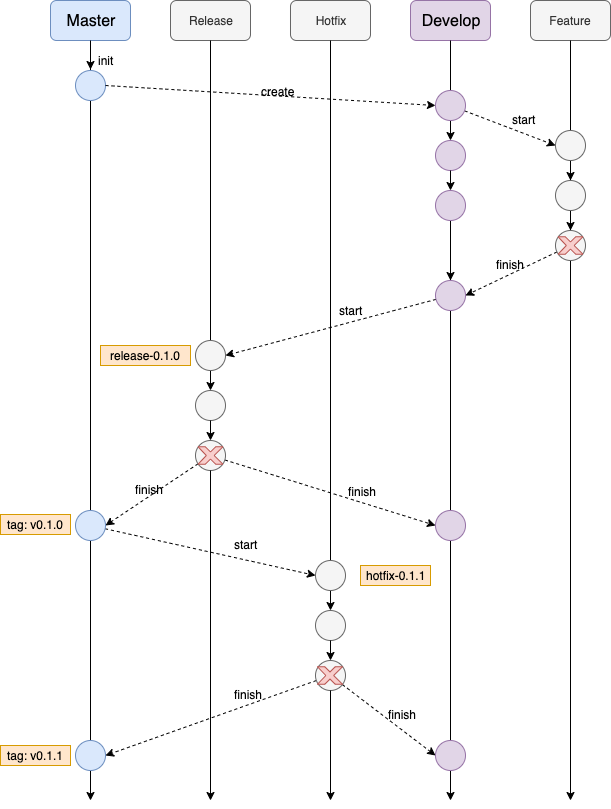

The diagram above was exported from draw.io. Its source (the exported page's mxGraphModel, read from the mxfile embedded in the PNG):
<mxGraphModel dx="1106" dy="822" grid="1" gridSize="10" guides="1" tooltips="1" connect="1" arrows="1" fold="1" page="1" pageScale="1" pageWidth="827" pageHeight="1169" math="0" shadow="0">
  <root>
    <mxCell id="0" />
    <mxCell id="1" parent="0" />
    <mxCell id="g9OpQr1MT95ttlZLR7kh-4" value="" style="endArrow=none;html=1;startArrow=classic;startFill=1;entryX=0.5;entryY=1;entryDx=0;entryDy=0;" edge="1" parent="1" target="g9OpQr1MT95ttlZLR7kh-3">
      <mxGeometry width="50" height="50" relative="1" as="geometry">
        <mxPoint x="560" y="840" as="sourcePoint" />
        <mxPoint x="560" y="210" as="targetPoint" />
      </mxGeometry>
    </mxCell>
    <mxCell id="O3sJvgVC6-gQDkCw3m74-36" style="edgeStyle=none;rounded=0;orthogonalLoop=1;jettySize=auto;html=1;entryX=0;entryY=0.95;entryDx=0;entryDy=0;entryPerimeter=0;dashed=1;startArrow=none;startFill=0;" parent="1" source="O3sJvgVC6-gQDkCw3m74-4" target="O3sJvgVC6-gQDkCw3m74-16" edge="1">
      <mxGeometry relative="1" as="geometry" />
    </mxCell>
    <mxCell id="O3sJvgVC6-gQDkCw3m74-4" value="Master" style="rounded=1;whiteSpace=wrap;html=1;fillColor=#dae8fc;strokeColor=#6c8ebf;fontSize=16;" parent="1" vertex="1">
      <mxGeometry x="160" y="40" width="80" height="40" as="geometry" />
    </mxCell>
    <mxCell id="O3sJvgVC6-gQDkCw3m74-6" value="" style="endArrow=none;html=1;startArrow=classic;startFill=1;" parent="1" edge="1">
      <mxGeometry width="50" height="50" relative="1" as="geometry">
        <mxPoint x="200" y="840" as="sourcePoint" />
        <mxPoint x="200" y="80" as="targetPoint" />
      </mxGeometry>
    </mxCell>
    <mxCell id="O3sJvgVC6-gQDkCw3m74-7" value="Release" style="rounded=1;whiteSpace=wrap;html=1;fillColor=#f5f5f5;strokeColor=#666666;fontColor=#333333;fontSize=12;" parent="1" vertex="1">
      <mxGeometry x="280" y="40" width="80" height="40" as="geometry" />
    </mxCell>
    <mxCell id="O3sJvgVC6-gQDkCw3m74-8" value="" style="endArrow=none;html=1;startArrow=classic;startFill=1;" parent="1" source="O3sJvgVC6-gQDkCw3m74-38" edge="1">
      <mxGeometry width="50" height="50" relative="1" as="geometry">
        <mxPoint x="320" y="760" as="sourcePoint" />
        <mxPoint x="320" y="80" as="targetPoint" />
      </mxGeometry>
    </mxCell>
    <mxCell id="O3sJvgVC6-gQDkCw3m74-9" value="Hotfix" style="rounded=1;whiteSpace=wrap;html=1;fillColor=#f5f5f5;strokeColor=#666666;fontColor=#333333;fontSize=12;" parent="1" vertex="1">
      <mxGeometry x="400" y="40" width="80" height="40" as="geometry" />
    </mxCell>
    <mxCell id="O3sJvgVC6-gQDkCw3m74-10" value="" style="endArrow=none;html=1;startArrow=classic;startFill=1;" parent="1" source="O3sJvgVC6-gQDkCw3m74-55" edge="1">
      <mxGeometry width="50" height="50" relative="1" as="geometry">
        <mxPoint x="440" y="760" as="sourcePoint" />
        <mxPoint x="440" y="80" as="targetPoint" />
      </mxGeometry>
    </mxCell>
    <mxCell id="O3sJvgVC6-gQDkCw3m74-11" value="Develop" style="rounded=1;whiteSpace=wrap;html=1;fillColor=#e1d5e7;strokeColor=#9673a6;fontSize=16;" parent="1" vertex="1">
      <mxGeometry x="520" y="40" width="80" height="40" as="geometry" />
    </mxCell>
    <mxCell id="O3sJvgVC6-gQDkCw3m74-13" value="Feature" style="rounded=1;whiteSpace=wrap;html=1;fillColor=#f5f5f5;strokeColor=#666666;fontColor=#333333;fontSize=12;" parent="1" vertex="1">
      <mxGeometry x="640" y="40" width="80" height="40" as="geometry" />
    </mxCell>
    <mxCell id="O3sJvgVC6-gQDkCw3m74-14" value="" style="endArrow=none;html=1;startArrow=classic;startFill=1;" parent="1" edge="1">
      <mxGeometry width="50" height="50" relative="1" as="geometry">
        <mxPoint x="680" y="840" as="sourcePoint" />
        <mxPoint x="680" y="80" as="targetPoint" />
      </mxGeometry>
    </mxCell>
    <mxCell id="O3sJvgVC6-gQDkCw3m74-15" value="" style="ellipse;whiteSpace=wrap;html=1;fillColor=#dae8fc;strokeColor=#6c8ebf;" parent="1" vertex="1">
      <mxGeometry x="185" y="110" width="30" height="30" as="geometry" />
    </mxCell>
    <mxCell id="O3sJvgVC6-gQDkCw3m74-16" value="init" style="text;html=1;align=center;verticalAlign=middle;resizable=0;points=[];;autosize=1;" parent="1" vertex="1">
      <mxGeometry x="200" y="90" width="30" height="20" as="geometry" />
    </mxCell>
    <mxCell id="O3sJvgVC6-gQDkCw3m74-20" value="" style="endArrow=classic;html=1;entryX=0;entryY=0.5;entryDx=0;entryDy=0;dashed=1;" parent="1" target="O3sJvgVC6-gQDkCw3m74-17" edge="1">
      <mxGeometry width="50" height="50" relative="1" as="geometry">
        <mxPoint x="215" y="125" as="sourcePoint" />
        <mxPoint x="265" y="75" as="targetPoint" />
      </mxGeometry>
    </mxCell>
    <mxCell id="O3sJvgVC6-gQDkCw3m74-21" value="" style="endArrow=none;html=1;startArrow=classic;startFill=1;entryX=0.5;entryY=1;entryDx=0;entryDy=0;" parent="1" target="O3sJvgVC6-gQDkCw3m74-11" edge="1" source="g9OpQr1MT95ttlZLR7kh-1">
      <mxGeometry width="50" height="50" relative="1" as="geometry">
        <mxPoint x="560" y="840" as="sourcePoint" />
        <mxPoint x="560" y="80" as="targetPoint" />
      </mxGeometry>
    </mxCell>
    <mxCell id="O3sJvgVC6-gQDkCw3m74-22" value="create" style="text;html=1;align=center;verticalAlign=middle;resizable=0;points=[];;autosize=1;" parent="1" vertex="1">
      <mxGeometry x="362" y="121" width="50" height="20" as="geometry" />
    </mxCell>
    <mxCell id="O3sJvgVC6-gQDkCw3m74-27" style="edgeStyle=none;rounded=0;orthogonalLoop=1;jettySize=auto;html=1;dashed=1;startArrow=none;startFill=0;" parent="1" source="O3sJvgVC6-gQDkCw3m74-23" target="O3sJvgVC6-gQDkCw3m74-26" edge="1">
      <mxGeometry relative="1" as="geometry" />
    </mxCell>
    <mxCell id="O3sJvgVC6-gQDkCw3m74-23" value="" style="ellipse;whiteSpace=wrap;html=1;fillColor=#f5f5f5;strokeColor=#666666;fontColor=#333333;" parent="1" vertex="1">
      <mxGeometry x="665" y="170" width="30" height="30" as="geometry" />
    </mxCell>
    <mxCell id="O3sJvgVC6-gQDkCw3m74-24" style="rounded=0;orthogonalLoop=1;jettySize=auto;html=1;entryX=0;entryY=0.5;entryDx=0;entryDy=0;dashed=1;startArrow=none;startFill=0;" parent="1" source="O3sJvgVC6-gQDkCw3m74-17" target="O3sJvgVC6-gQDkCw3m74-23" edge="1">
      <mxGeometry relative="1" as="geometry" />
    </mxCell>
    <mxCell id="O3sJvgVC6-gQDkCw3m74-17" value="" style="ellipse;whiteSpace=wrap;html=1;fillColor=#e1d5e7;strokeColor=#9673a6;" parent="1" vertex="1">
      <mxGeometry x="545" y="130" width="30" height="30" as="geometry" />
    </mxCell>
    <mxCell id="O3sJvgVC6-gQDkCw3m74-25" value="start" style="text;html=1;align=center;verticalAlign=middle;resizable=0;points=[];;autosize=1;" parent="1" vertex="1">
      <mxGeometry x="613" y="149" width="40" height="20" as="geometry" />
    </mxCell>
    <mxCell id="O3sJvgVC6-gQDkCw3m74-29" style="edgeStyle=none;rounded=0;orthogonalLoop=1;jettySize=auto;html=1;dashed=1;startArrow=none;startFill=0;" parent="1" source="O3sJvgVC6-gQDkCw3m74-26" target="O3sJvgVC6-gQDkCw3m74-28" edge="1">
      <mxGeometry relative="1" as="geometry" />
    </mxCell>
    <mxCell id="O3sJvgVC6-gQDkCw3m74-26" value="" style="ellipse;whiteSpace=wrap;html=1;fillColor=#f5f5f5;strokeColor=#666666;fontColor=#333333;" parent="1" vertex="1">
      <mxGeometry x="665" y="220" width="30" height="30" as="geometry" />
    </mxCell>
    <mxCell id="O3sJvgVC6-gQDkCw3m74-31" style="edgeStyle=none;rounded=0;orthogonalLoop=1;jettySize=auto;html=1;entryX=1;entryY=0.5;entryDx=0;entryDy=0;dashed=1;startArrow=none;startFill=0;" parent="1" source="O3sJvgVC6-gQDkCw3m74-28" target="O3sJvgVC6-gQDkCw3m74-30" edge="1">
      <mxGeometry relative="1" as="geometry" />
    </mxCell>
    <mxCell id="O3sJvgVC6-gQDkCw3m74-28" value="" style="ellipse;whiteSpace=wrap;html=1;fillColor=#f5f5f5;strokeColor=#666666;fontColor=#333333;" parent="1" vertex="1">
      <mxGeometry x="665" y="270" width="30" height="30" as="geometry" />
    </mxCell>
    <mxCell id="O3sJvgVC6-gQDkCw3m74-35" style="edgeStyle=none;rounded=0;orthogonalLoop=1;jettySize=auto;html=1;entryX=1;entryY=0.5;entryDx=0;entryDy=0;dashed=1;startArrow=none;startFill=0;" parent="1" source="O3sJvgVC6-gQDkCw3m74-30" target="O3sJvgVC6-gQDkCw3m74-34" edge="1">
      <mxGeometry relative="1" as="geometry" />
    </mxCell>
    <mxCell id="O3sJvgVC6-gQDkCw3m74-32" value="" style="verticalLabelPosition=bottom;verticalAlign=top;html=1;shape=mxgraph.basic.x;fillColor=#f8cecc;strokeColor=#b85450;" parent="1" vertex="1">
      <mxGeometry x="667.5" y="276.25" width="25" height="17.5" as="geometry" />
    </mxCell>
    <mxCell id="O3sJvgVC6-gQDkCw3m74-33" value="finish" style="text;html=1;align=center;verticalAlign=middle;resizable=0;points=[];;autosize=1;" parent="1" vertex="1">
      <mxGeometry x="600" y="293.75" width="40" height="20" as="geometry" />
    </mxCell>
    <mxCell id="O3sJvgVC6-gQDkCw3m74-34" value="" style="ellipse;whiteSpace=wrap;html=1;fillColor=#f5f5f5;strokeColor=#666666;fontColor=#333333;" parent="1" vertex="1">
      <mxGeometry x="305" y="380" width="30" height="30" as="geometry" />
    </mxCell>
    <mxCell id="O3sJvgVC6-gQDkCw3m74-37" value="start" style="text;html=1;align=center;verticalAlign=middle;resizable=0;points=[];;autosize=1;" parent="1" vertex="1">
      <mxGeometry x="440" y="340" width="40" height="20" as="geometry" />
    </mxCell>
    <mxCell id="O3sJvgVC6-gQDkCw3m74-38" value="" style="ellipse;whiteSpace=wrap;html=1;fillColor=#f5f5f5;strokeColor=#666666;fontColor=#333333;" parent="1" vertex="1">
      <mxGeometry x="305" y="430" width="30" height="30" as="geometry" />
    </mxCell>
    <mxCell id="O3sJvgVC6-gQDkCw3m74-39" value="" style="endArrow=none;html=1;startArrow=classic;startFill=1;" parent="1" source="O3sJvgVC6-gQDkCw3m74-40" target="O3sJvgVC6-gQDkCw3m74-38" edge="1">
      <mxGeometry width="50" height="50" relative="1" as="geometry">
        <mxPoint x="320" y="760" as="sourcePoint" />
        <mxPoint x="320" y="80" as="targetPoint" />
      </mxGeometry>
    </mxCell>
    <mxCell id="O3sJvgVC6-gQDkCw3m74-46" style="edgeStyle=none;rounded=0;orthogonalLoop=1;jettySize=auto;html=1;entryX=1;entryY=0.5;entryDx=0;entryDy=0;dashed=1;startArrow=none;startFill=0;" parent="1" source="O3sJvgVC6-gQDkCw3m74-40" target="O3sJvgVC6-gQDkCw3m74-43" edge="1">
      <mxGeometry relative="1" as="geometry" />
    </mxCell>
    <mxCell id="O3sJvgVC6-gQDkCw3m74-47" style="edgeStyle=none;rounded=0;orthogonalLoop=1;jettySize=auto;html=1;entryX=0;entryY=0.5;entryDx=0;entryDy=0;dashed=1;startArrow=none;startFill=0;" parent="1" source="O3sJvgVC6-gQDkCw3m74-40" target="O3sJvgVC6-gQDkCw3m74-44" edge="1">
      <mxGeometry relative="1" as="geometry" />
    </mxCell>
    <mxCell id="O3sJvgVC6-gQDkCw3m74-40" value="" style="ellipse;whiteSpace=wrap;html=1;fillColor=#f5f5f5;strokeColor=#666666;fontColor=#333333;" parent="1" vertex="1">
      <mxGeometry x="305" y="480" width="30" height="30" as="geometry" />
    </mxCell>
    <mxCell id="O3sJvgVC6-gQDkCw3m74-41" value="" style="endArrow=none;html=1;startArrow=classic;startFill=1;" parent="1" target="O3sJvgVC6-gQDkCw3m74-40" edge="1">
      <mxGeometry width="50" height="50" relative="1" as="geometry">
        <mxPoint x="320" y="840" as="sourcePoint" />
        <mxPoint x="320" y="460" as="targetPoint" />
      </mxGeometry>
    </mxCell>
    <mxCell id="O3sJvgVC6-gQDkCw3m74-42" value="release-0.1.0" style="text;html=1;align=center;verticalAlign=middle;resizable=0;points=[];;autosize=1;fillColor=#ffe6cc;strokeColor=#d79b00;" parent="1" vertex="1">
      <mxGeometry x="210" y="385" width="90" height="20" as="geometry" />
    </mxCell>
    <mxCell id="O3sJvgVC6-gQDkCw3m74-53" style="edgeStyle=none;rounded=0;orthogonalLoop=1;jettySize=auto;html=1;entryX=0;entryY=0.5;entryDx=0;entryDy=0;dashed=1;startArrow=none;startFill=0;" parent="1" source="O3sJvgVC6-gQDkCw3m74-43" target="O3sJvgVC6-gQDkCw3m74-51" edge="1">
      <mxGeometry relative="1" as="geometry" />
    </mxCell>
    <mxCell id="O3sJvgVC6-gQDkCw3m74-43" value="" style="ellipse;whiteSpace=wrap;html=1;fillColor=#dae8fc;strokeColor=#6c8ebf;" parent="1" vertex="1">
      <mxGeometry x="185" y="550" width="30" height="30" as="geometry" />
    </mxCell>
    <mxCell id="O3sJvgVC6-gQDkCw3m74-44" value="" style="ellipse;whiteSpace=wrap;html=1;fillColor=#e1d5e7;strokeColor=#9673a6;" parent="1" vertex="1">
      <mxGeometry x="545" y="550" width="30" height="30" as="geometry" />
    </mxCell>
    <mxCell id="O3sJvgVC6-gQDkCw3m74-48" value="finish" style="text;html=1;align=center;verticalAlign=middle;resizable=0;points=[];;autosize=1;" parent="1" vertex="1">
      <mxGeometry x="239" y="519" width="40" height="20" as="geometry" />
    </mxCell>
    <mxCell id="O3sJvgVC6-gQDkCw3m74-49" value="finish" style="text;html=1;align=center;verticalAlign=middle;resizable=0;points=[];;autosize=1;" parent="1" vertex="1">
      <mxGeometry x="452" y="521" width="40" height="20" as="geometry" />
    </mxCell>
    <mxCell id="O3sJvgVC6-gQDkCw3m74-50" value="" style="verticalLabelPosition=bottom;verticalAlign=top;html=1;shape=mxgraph.basic.x;fillColor=#f8cecc;strokeColor=#b85450;" parent="1" vertex="1">
      <mxGeometry x="307.5" y="486.25" width="25" height="17.5" as="geometry" />
    </mxCell>
    <mxCell id="O3sJvgVC6-gQDkCw3m74-51" value="" style="ellipse;whiteSpace=wrap;html=1;fillColor=#f5f5f5;strokeColor=#666666;fontColor=#333333;" parent="1" vertex="1">
      <mxGeometry x="425" y="600" width="30" height="30" as="geometry" />
    </mxCell>
    <mxCell id="O3sJvgVC6-gQDkCw3m74-54" value="start" style="text;html=1;align=center;verticalAlign=middle;resizable=0;points=[];;autosize=1;" parent="1" vertex="1">
      <mxGeometry x="335" y="574" width="40" height="20" as="geometry" />
    </mxCell>
    <mxCell id="O3sJvgVC6-gQDkCw3m74-55" value="" style="ellipse;whiteSpace=wrap;html=1;fillColor=#f5f5f5;strokeColor=#666666;fontColor=#333333;" parent="1" vertex="1">
      <mxGeometry x="425" y="650" width="30" height="30" as="geometry" />
    </mxCell>
    <mxCell id="O3sJvgVC6-gQDkCw3m74-56" value="" style="endArrow=none;html=1;startArrow=classic;startFill=1;" parent="1" source="O3sJvgVC6-gQDkCw3m74-57" target="O3sJvgVC6-gQDkCw3m74-55" edge="1">
      <mxGeometry width="50" height="50" relative="1" as="geometry">
        <mxPoint x="440" y="760" as="sourcePoint" />
        <mxPoint x="440" y="80" as="targetPoint" />
      </mxGeometry>
    </mxCell>
    <mxCell id="O3sJvgVC6-gQDkCw3m74-64" style="edgeStyle=none;rounded=0;orthogonalLoop=1;jettySize=auto;html=1;entryX=1;entryY=0.5;entryDx=0;entryDy=0;dashed=1;startArrow=none;startFill=0;" parent="1" source="O3sJvgVC6-gQDkCw3m74-57" target="O3sJvgVC6-gQDkCw3m74-62" edge="1">
      <mxGeometry relative="1" as="geometry" />
    </mxCell>
    <mxCell id="O3sJvgVC6-gQDkCw3m74-65" style="edgeStyle=none;rounded=0;orthogonalLoop=1;jettySize=auto;html=1;entryX=0;entryY=0.5;entryDx=0;entryDy=0;dashed=1;startArrow=none;startFill=0;" parent="1" source="O3sJvgVC6-gQDkCw3m74-57" target="O3sJvgVC6-gQDkCw3m74-60" edge="1">
      <mxGeometry relative="1" as="geometry" />
    </mxCell>
    <mxCell id="O3sJvgVC6-gQDkCw3m74-57" value="" style="ellipse;whiteSpace=wrap;html=1;fillColor=#f5f5f5;strokeColor=#666666;fontColor=#333333;" parent="1" vertex="1">
      <mxGeometry x="425" y="700" width="30" height="30" as="geometry" />
    </mxCell>
    <mxCell id="O3sJvgVC6-gQDkCw3m74-58" value="" style="endArrow=none;html=1;startArrow=classic;startFill=1;" parent="1" target="O3sJvgVC6-gQDkCw3m74-57" edge="1">
      <mxGeometry width="50" height="50" relative="1" as="geometry">
        <mxPoint x="440" y="840" as="sourcePoint" />
        <mxPoint x="440" y="680" as="targetPoint" />
      </mxGeometry>
    </mxCell>
    <mxCell id="O3sJvgVC6-gQDkCw3m74-59" value="tag: v0.1.0" style="text;html=1;align=center;verticalAlign=middle;resizable=0;points=[];;autosize=1;fillColor=#ffe6cc;strokeColor=#d79b00;" parent="1" vertex="1">
      <mxGeometry x="110" y="554" width="70" height="20" as="geometry" />
    </mxCell>
    <mxCell id="O3sJvgVC6-gQDkCw3m74-60" value="" style="ellipse;whiteSpace=wrap;html=1;fillColor=#e1d5e7;strokeColor=#9673a6;" parent="1" vertex="1">
      <mxGeometry x="545" y="780" width="30" height="30" as="geometry" />
    </mxCell>
    <mxCell id="O3sJvgVC6-gQDkCw3m74-62" value="" style="ellipse;whiteSpace=wrap;html=1;fillColor=#dae8fc;strokeColor=#6c8ebf;" parent="1" vertex="1">
      <mxGeometry x="185" y="780" width="30" height="30" as="geometry" />
    </mxCell>
    <mxCell id="O3sJvgVC6-gQDkCw3m74-66" value="finish" style="text;html=1;align=center;verticalAlign=middle;resizable=0;points=[];;autosize=1;" parent="1" vertex="1">
      <mxGeometry x="338" y="724" width="40" height="20" as="geometry" />
    </mxCell>
    <mxCell id="O3sJvgVC6-gQDkCw3m74-67" value="finish" style="text;html=1;align=center;verticalAlign=middle;resizable=0;points=[];;autosize=1;" parent="1" vertex="1">
      <mxGeometry x="492" y="744" width="40" height="20" as="geometry" />
    </mxCell>
    <mxCell id="O3sJvgVC6-gQDkCw3m74-68" value="" style="verticalLabelPosition=bottom;verticalAlign=top;html=1;shape=mxgraph.basic.x;fillColor=#f8cecc;strokeColor=#b85450;" parent="1" vertex="1">
      <mxGeometry x="427" y="706.25" width="25" height="17.5" as="geometry" />
    </mxCell>
    <mxCell id="O3sJvgVC6-gQDkCw3m74-69" value="tag: v0.1.1" style="text;html=1;align=center;verticalAlign=middle;resizable=0;points=[];;autosize=1;fillColor=#ffe6cc;strokeColor=#d79b00;" parent="1" vertex="1">
      <mxGeometry x="110" y="785" width="70" height="20" as="geometry" />
    </mxCell>
    <mxCell id="g9OpQr1MT95ttlZLR7kh-1" value="" style="ellipse;whiteSpace=wrap;html=1;fillColor=#e1d5e7;strokeColor=#9673a6;" vertex="1" parent="1">
      <mxGeometry x="545" y="180" width="30" height="30" as="geometry" />
    </mxCell>
    <mxCell id="g9OpQr1MT95ttlZLR7kh-2" value="" style="endArrow=none;html=1;startArrow=classic;startFill=1;entryX=0.5;entryY=1;entryDx=0;entryDy=0;" edge="1" parent="1" source="g9OpQr1MT95ttlZLR7kh-3" target="g9OpQr1MT95ttlZLR7kh-1">
      <mxGeometry width="50" height="50" relative="1" as="geometry">
        <mxPoint x="560" y="840" as="sourcePoint" />
        <mxPoint x="560" y="80" as="targetPoint" />
      </mxGeometry>
    </mxCell>
    <mxCell id="g9OpQr1MT95ttlZLR7kh-5" style="edgeStyle=orthogonalEdgeStyle;rounded=0;orthogonalLoop=1;jettySize=auto;html=1;" edge="1" parent="1" source="g9OpQr1MT95ttlZLR7kh-3" target="O3sJvgVC6-gQDkCw3m74-30">
      <mxGeometry relative="1" as="geometry" />
    </mxCell>
    <mxCell id="g9OpQr1MT95ttlZLR7kh-3" value="" style="ellipse;whiteSpace=wrap;html=1;fillColor=#e1d5e7;strokeColor=#9673a6;" vertex="1" parent="1">
      <mxGeometry x="545" y="230" width="30" height="30" as="geometry" />
    </mxCell>
    <mxCell id="O3sJvgVC6-gQDkCw3m74-30" value="" style="ellipse;whiteSpace=wrap;html=1;fillColor=#e1d5e7;strokeColor=#9673a6;" parent="1" vertex="1">
      <mxGeometry x="545" y="320" width="30" height="30" as="geometry" />
    </mxCell>
    <mxCell id="g9OpQr1MT95ttlZLR7kh-7" value="hotfix-0.1.1" style="text;html=1;align=center;verticalAlign=middle;resizable=0;points=[];;autosize=1;fillColor=#ffe6cc;strokeColor=#d79b00;" vertex="1" parent="1">
      <mxGeometry x="470" y="605" width="70" height="20" as="geometry" />
    </mxCell>
  </root>
</mxGraphModel>